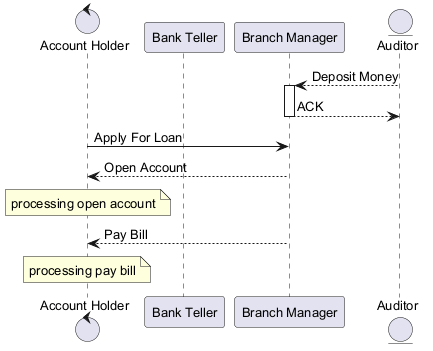

The diagram above was rendered by PlantUML. Its source (embedded in the PNG):
@startuml
skinparam backgroundColor #FFFFFF
skinparam classBackgroundColor #E8F4FA
skinparam classBorderColor #2C7DA0
skinparam defaultFontSize 13
control "Account Holder" as AH
participant "Bank Teller" as BT
participant "Branch Manager" as BM
entity "Auditor" as A
A --> BM : Deposit Money
activate BM
BM --> A : ACK
deactivate BM
AH -> BM : Apply For Loan
BM --> AH : Open Account
note over AH : processing open account
BM --> AH : Pay Bill
note over AH : processing pay bill
@enduml